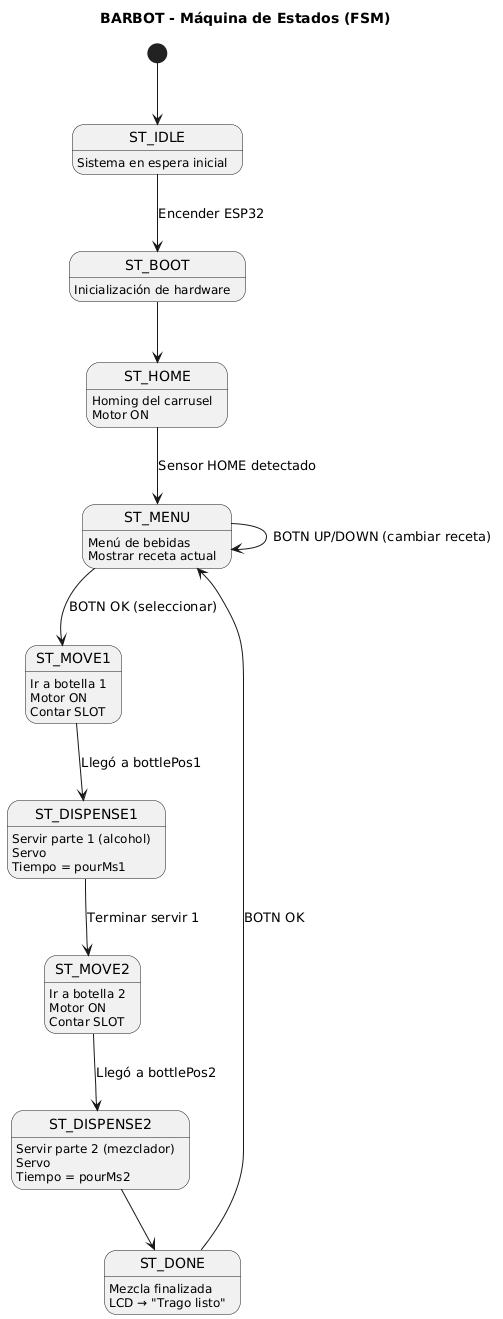

The diagram above was rendered by PlantUML. Its source (embedded in the PNG):
@startuml
title BARBOT - Máquina de Estados (FSM)

[*] --> ST_IDLE

ST_IDLE : Sistema en espera inicial
ST_IDLE --> ST_BOOT : Encender ESP32

ST_BOOT : Inicialización de hardware
ST_BOOT --> ST_HOME

ST_HOME : Homing del carrusel
ST_HOME : Motor ON
ST_HOME --> ST_MENU : Sensor HOME detectado

ST_MENU : Menú de bebidas
ST_MENU : Mostrar receta actual
ST_MENU --> ST_MENU : BOTÓN UP/DOWN (cambiar receta)
ST_MENU --> ST_MOVE1 : BOTÓN OK (seleccionar)

ST_MOVE1 : Ir a botella 1
ST_MOVE1 : Motor ON\nContar SLOT
ST_MOVE1 --> ST_DISPENSE1 : Llegó a bottlePos1

ST_DISPENSE1 : Servir parte 1 (alcohol)
ST_DISPENSE1 : Servo ↓\nTiempo = pourMs1
ST_DISPENSE1 --> ST_MOVE2 : Terminar servir 1

ST_MOVE2 : Ir a botella 2
ST_MOVE2 : Motor ON\nContar SLOT
ST_MOVE2 --> ST_DISPENSE2 : Llegó a bottlePos2

ST_DISPENSE2 : Servir parte 2 (mezclador)
ST_DISPENSE2 : Servo ↓\nTiempo = pourMs2
ST_DISPENSE2 --> ST_DONE

ST_DONE : Mezcla finalizada
ST_DONE : LCD → "Trago listo"
ST_DONE --> ST_MENU : BOTÓN OK
@enduml